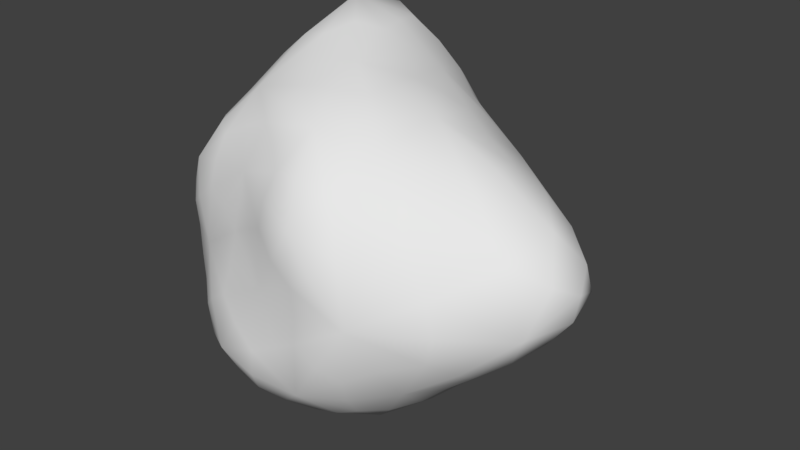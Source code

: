 # Source: Asteroid.blend  (saved by Blender 2.79.0; exported with 4.5.12 LTS)
import bpy
from mathutils import Matrix  # noqa: F401  (used for matrix-valued properties, if any)

bpy.ops.wm.read_factory_settings(use_empty=True)
scene = bpy.context.scene
scene.name = 'Scene'

# ---- collections
col_collection_1 = bpy.data.collections.new('Collection 1'); scene.collection.children.link(col_collection_1)

# ---- world
world_world = bpy.data.worlds.new('World'); scene.world = world_world
world_world.color = (0.05088, 0.05088, 0.05088)
world_world.use_sun_shadow = False
world_world.sun_shadow_jitter_overblur = 0.0
world_world.cycles.sampling_method = 'MANUAL'

# ---- meshes
me_icosphere = bpy.data.meshes.new('Icosphere')
me_icosphere.from_pydata([(0.08762, -0.2697, -0.9004), (0.6665, -0.2782, -0.6079), (-0.2294, -0.1667, -0.9004), (-0.2294, 0.05881, -0.8517), (0.08762, 0.1618, -0.8517), (0.9868, -0.2782, -0.3243), (-0.004506, -0.7972, -0.3243), (-0.8446, -0.2697, -0.3243), (-0.5175, 0.5042, -0.2269), (0.5248, 0.7146, -0.3243), (0.8992, -0.5479, -0.1491), (-0.2881, -0.7079, -0.1491), (-0.9322, 0.0, -0.1491), (-0.2881, 0.7787, -0.1004), (0.8992, 0.5479, -0.1491), (0.3757, -0.6169, 0.6079), (-0.4706, -0.4586, 0.6079), (-0.6665, 0.4204, 0.8804), (0.05866, 0.791, 0.7441), (0.8478, 0.1667, 0.6079), (0.2294, 0.1667, 0.9004), (0.4588, 0.3333, 0.7423), (0.3757, 0.6169, 0.6079), (-0.08762, 0.3407, 1.037), (-0.1752, 0.6815, 1.015), (-0.4706, 0.7612, 1.017), (-0.2835, 0.07108, 1.037), (-0.5671, 0.07108, 0.8786), (-0.6665, -0.2782, 0.6079), (-0.08762, -0.2697, 0.9004), (-0.1752, -0.45, 0.7423), (0.05866, -0.6306, 0.6079), (0.2294, -0.1667, 0.9004), (0.4588, -0.3333, 0.7423), (0.8478, -0.1667, 0.6079), (1.135, 0.2697, 0.3243), (0.8874, 0.5393, 0.1752), (0.5175, 0.7199, 0.3243), (0.004506, 0.9576, 0.4606), (-0.2836, 0.9438, 0.3115), (-0.5248, 0.8567, 0.5968), (-0.8418, 0.3493, 0.4606), (-0.9176, 0.0, 0.1752), (-0.8418, -0.2782, 0.3243), (-0.5248, -0.536, 0.3243), (-0.2836, -0.6048, 0.1752), (0.004506, -0.7079, 0.3243), (0.5175, -0.7199, 0.3243), (0.8874, -0.5393, 0.1752), (1.135, -0.2697, 0.3243), (0.2881, 0.8866, 0.1491), (0.2836, 0.8727, -0.1752), (-0.004506, 0.7787, -0.2756), (-0.7542, 0.619, 0.2853), (-0.7423, 0.4315, -0.1265), (-0.8446, 0.1618, -0.2756), (-0.7542, -0.4586, 0.1491), (-0.7423, -0.45, -0.1752), (-0.5175, -0.6306, -0.3243), (0.2881, -0.7972, 0.1491), (0.2836, -0.7834, -0.1752), (0.5248, -0.7146, -0.3243), (1.367, 0.0, 0.1491), (1.208, 0.0, -0.1752), (0.9868, 0.2782, -0.3243), (0.4706, 0.5479, -0.6079), (0.1752, 0.4315, -0.6936), (-0.05866, 0.5042, -0.5105), (-0.3757, 0.2933, -0.4618), (-0.4588, 0.1176, -0.6449), (-0.7028, 0.05881, -0.5592), (-0.7028, -0.1667, -0.6079), (-0.4588, -0.3333, -0.7423), (-0.3757, -0.6169, -0.6079), (0.6665, 0.2782, -0.6079), (0.5671, 0.0, -0.7423), (0.2835, 0.0, -0.9004), (-0.05866, -0.7199, -0.6079), (0.1752, -0.5393, -0.7423), (0.4706, -0.5479, -0.6079), (-0.07606, -0.2341, -0.9129), (0.5715, -0.4152, -0.6284), (-0.01917, -0.7942, -0.4763), (0.8069, -0.2706, -0.4763), (0.5715, 0.4152, -0.6284), (-0.2461, -0.02696, -0.9007), (-0.7825, -0.2341, -0.4763), (-0.07606, 0.09926, -0.852), (-0.4644, 0.3752, -0.3423), (0.4955, 0.6493, -0.4763), (0.999, -0.4152, -0.2302), (1.304, 0.1447, 0.2302), (-0.1422, -0.772, -0.2302), (0.4174, -0.7942, 0.2302), (-0.9056, -0.1447, -0.2302), (-0.6476, -0.5153, 0.2302), (-0.4174, 0.6547, -0.1571), (-0.8176, 0.5041, 0.4005), (0.6838, 0.6493, -0.2302), (0.1422, 0.9237, 0.2642), (0.4644, -0.6719, 0.4763), (-0.4955, -0.5153, 0.4763), (-0.7706, 0.3772, 0.6806), (0.01917, 0.9054, 0.6466), (1.0, 0.2341, 0.4763), (0.2183, -0.6495, 0.6284), (0.2461, 0.0, 0.9129), (-0.5715, -0.3929, 0.6284), (-0.5715, 0.6107, 1.003), (0.2183, 0.6896, 0.6625), (-0.2183, -0.6719, -0.6284), (0.1991, -0.1447, -0.9129), (0.4955, -0.6493, -0.4763), (0.8069, 0.2706, -0.4763), (0.1991, 0.1177, -0.9007), (-0.7064, -0.02696, -0.6162), (-0.4644, -0.6495, -0.4763), (-0.2183, 0.3752, -0.4945), (-0.7825, 0.09926, -0.4154), (-0.01917, 0.6547, -0.4032), (1.304, -0.1447, 0.2302), (0.999, 0.4152, -0.2302), (0.1422, -0.772, 0.2302), (0.6838, -0.6493, -0.2302), (-0.8176, -0.3929, 0.2302), (-0.4174, -0.6826, -0.2302), (-0.6476, 0.7559, 0.4345), (-0.9056, 0.1177, -0.218), (0.4174, 0.8165, 0.2302), (-0.1422, 0.7711, -0.1693), (1.0, -0.2341, 0.4763), (0.01917, -0.6826, 0.4763), (-0.7706, -0.2706, 0.4763), (-0.4955, 0.8448, 0.8509), (0.4644, 0.6719, 0.4763), (0.07606, -0.2341, 0.9129), (0.8877, 0.0, 0.6284), (-0.1991, -0.1269, 0.9469), (-0.1991, 0.2335, 1.083), (0.07606, 0.2519, 0.9469), (0.3441, 0.25, 0.836), (0.6301, 0.25, 0.6817), (0.4213, 0.4876, 0.6817), (-0.1314, 0.5111, 1.04), (-0.05425, 0.7487, 0.886), (-0.3335, 0.7468, 1.056), (-0.4253, 0.08885, 1.006), (-0.6274, 0.2534, 0.886), (-0.6274, -0.129, 0.7157), (-0.1314, -0.3822, 0.836), (-0.3335, -0.4397, 0.6817), (-0.05425, -0.5304, 0.6817), (0.3441, -0.25, 0.836), (0.4213, -0.4876, 0.6817), (0.6301, -0.25, 0.6817), (1.024, 0.4045, 0.2563), (0.9402, 0.5513, 0.006543), (0.6702, 0.6421, 0.2563), (-0.1355, 0.9809, 0.4266), (-0.2898, 0.8829, 0.05278), (-0.4147, 0.9079, 0.4607), (-0.8903, 0.1646, 0.2904), (-0.938, 0.0, 0.006543), (-0.8903, -0.1468, 0.2563), (-0.4147, -0.5557, 0.2563), (-0.2898, -0.6465, 0.006543), (-0.1355, -0.6465, 0.2563), (0.6702, -0.6421, 0.2563), (0.9402, -0.5513, 0.006543), (1.024, -0.4045, 0.2563), (0.2898, 0.8921, -0.006543), (0.4147, 0.8013, -0.2563), (0.1355, 0.8651, -0.2441), (-0.7588, 0.5421, 0.03969), (-0.6339, 0.4803, -0.1833), (-0.8065, 0.2697, -0.1954), (-0.7588, -0.4397, -0.006543), (-0.8065, -0.3822, -0.2563), (-0.6339, -0.5304, -0.2563), (0.2898, -0.7804, -0.006543), (0.1355, -0.7804, -0.2563), (0.4147, -0.779, -0.2563), (1.337, 0.0, -0.006543), (1.108, -0.1468, -0.2563), (1.108, 0.1468, -0.2563), (0.3335, 0.5244, -0.6695), (0.1314, 0.2697, -0.7751), (0.05425, 0.4803, -0.6086), (-0.4213, 0.1909, -0.5477), (-0.3441, 0.08821, -0.763), (-0.5939, 0.08821, -0.6086), (-0.5939, -0.25, -0.6817), (-0.3441, -0.25, -0.836), (-0.4213, -0.4876, -0.6817), (0.6274, 0.1468, -0.6817), (0.6274, -0.1468, -0.6817), (0.4253, 0.0, -0.836), (0.05425, -0.6421, -0.6817), (0.1314, -0.4045, -0.836), (0.3335, -0.5513, -0.6817), (2.98e-07, -0.02157, -0.9405), (0.7166, -0.4996, -0.425), (-0.2626, -0.7726, -0.425), (-0.8499, -0.02157, -0.4152), (-0.2626, 0.5494, -0.3081), (0.7166, 0.4996, -0.425), (0.2626, -0.7726, 0.425), (-0.6876, -0.4638, 0.425), (-0.6876, 0.6701, 0.7519), (0.2626, 0.8225, 0.4522), (1.198, 0.0, 0.425), (-2.98e-07, 0.01422, 0.9775), (-0.1545, -0.4754, -0.8088), (0.4044, -0.2938, -0.8088), (0.2499, -0.7568, -0.4999), (0.8491, 0.0, -0.4999), (0.4044, 0.2788, -0.802), (-0.4999, -0.02996, -0.7953), (-0.6543, -0.463, -0.4999), (-0.1545, 0.2117, -0.6897), (-0.6543, 0.2118, -0.3808), (0.2499, 0.7393, -0.4863), (1.259, -0.2938, -1.689e-07), (1.259, 0.2938, -1.689e-07), (0.0, -0.7325, -4.139e-10), (0.579, -0.7568, -4.967e-08), (-0.9043, -0.2814, 1.672e-07), (-0.5589, -0.5509, 4.967e-08), (-0.5589, 0.759, 0.05137), (-0.9043, 0.2887, 0.02569), (0.579, 0.7692, -5.008e-08), (2.716e-10, 0.9457, 0.02569), (0.6946, -0.4754, 0.4999), (-0.2499, -0.5509, 0.4999), (-0.8088, 0.01974, 0.5377), (-0.2499, 0.943, 0.8329), (0.6946, 0.4754, 0.4999), (0.1545, -0.463, 0.8088), (0.52, 8.278e-10, 0.8088), (-0.4044, -0.2715, 0.8277), (-0.4044, 0.4676, 1.142), (0.1545, 0.4951, 0.8467)], [], [(0, 80, 200, 111), (0, 111, 213, 198), (0, 198, 212, 80), (1, 83, 201, 81), (1, 81, 213, 195), (1, 195, 215, 83), (2, 85, 200, 80), (2, 80, 212, 192), (2, 192, 217, 85), (3, 87, 200, 85), (3, 85, 217, 189), (3, 189, 219, 87), (4, 114, 200, 87), (4, 87, 219, 186), (4, 186, 216, 114), (5, 90, 201, 83), (5, 83, 215, 183), (5, 183, 222, 90), (6, 92, 202, 82), (6, 82, 214, 180), (6, 180, 224, 92), (7, 94, 203, 86), (7, 86, 218, 177), (7, 177, 226, 94), (8, 96, 204, 88), (8, 88, 220, 174), (8, 174, 228, 96), (9, 98, 205, 89), (9, 89, 221, 171), (9, 171, 230, 98), (10, 123, 201, 90), (10, 90, 222, 168), (10, 168, 225, 123), (11, 125, 202, 92), (11, 92, 224, 165), (11, 165, 227, 125), (12, 127, 203, 94), (12, 94, 226, 162), (12, 162, 229, 127), (13, 129, 204, 96), (13, 96, 228, 159), (13, 159, 231, 129), (14, 121, 205, 98), (14, 98, 230, 156), (14, 156, 223, 121), (15, 105, 206, 100), (15, 100, 232, 153), (15, 153, 237, 105), (16, 107, 207, 101), (16, 101, 233, 150), (16, 150, 239, 107), (17, 108, 208, 102), (17, 102, 234, 147), (17, 147, 240, 108), (18, 109, 209, 103), (18, 103, 235, 144), (18, 144, 241, 109), (19, 136, 210, 104), (19, 104, 236, 141), (19, 141, 238, 136), (20, 106, 238, 140), (20, 140, 241, 139), (20, 139, 211, 106), (21, 140, 238, 141), (21, 141, 236, 142), (21, 142, 241, 140), (22, 142, 236, 134), (22, 134, 209, 109), (22, 109, 241, 142), (23, 139, 241, 143), (23, 143, 240, 138), (23, 138, 211, 139), (24, 143, 241, 144), (24, 144, 235, 145), (24, 145, 240, 143), (25, 145, 235, 133), (25, 133, 208, 108), (25, 108, 240, 145), (26, 138, 240, 146), (26, 146, 239, 137), (26, 137, 211, 138), (27, 146, 240, 147), (27, 147, 234, 148), (27, 148, 239, 146), (28, 148, 234, 132), (28, 132, 207, 107), (28, 107, 239, 148), (29, 137, 239, 149), (29, 149, 237, 135), (29, 135, 211, 137), (30, 149, 239, 150), (30, 150, 233, 151), (30, 151, 237, 149), (31, 151, 233, 131), (31, 131, 206, 105), (31, 105, 237, 151), (32, 135, 237, 152), (32, 152, 238, 106), (32, 106, 211, 135), (33, 152, 237, 153), (33, 153, 232, 154), (33, 154, 238, 152), (34, 154, 232, 130), (34, 130, 210, 136), (34, 136, 238, 154), (35, 91, 223, 155), (35, 155, 236, 104), (35, 104, 210, 91), (36, 155, 223, 156), (36, 156, 230, 157), (36, 157, 236, 155), (37, 157, 230, 128), (37, 128, 209, 134), (37, 134, 236, 157), (38, 99, 231, 158), (38, 158, 235, 103), (38, 103, 209, 99), (39, 158, 231, 159), (39, 159, 228, 160), (39, 160, 235, 158), (40, 160, 228, 126), (40, 126, 208, 133), (40, 133, 235, 160), (41, 97, 229, 161), (41, 161, 234, 102), (41, 102, 208, 97), (42, 161, 229, 162), (42, 162, 226, 163), (42, 163, 234, 161), (43, 163, 226, 124), (43, 124, 207, 132), (43, 132, 234, 163), (44, 95, 227, 164), (44, 164, 233, 101), (44, 101, 207, 95), (45, 164, 227, 165), (45, 165, 224, 166), (45, 166, 233, 164), (46, 166, 224, 122), (46, 122, 206, 131), (46, 131, 233, 166), (47, 93, 225, 167), (47, 167, 232, 100), (47, 100, 206, 93), (48, 167, 225, 168), (48, 168, 222, 169), (48, 169, 232, 167), (49, 169, 222, 120), (49, 120, 210, 130), (49, 130, 232, 169), (50, 128, 230, 170), (50, 170, 231, 99), (50, 99, 209, 128), (51, 170, 230, 171), (51, 171, 221, 172), (51, 172, 231, 170), (52, 172, 221, 119), (52, 119, 204, 129), (52, 129, 231, 172), (53, 126, 228, 173), (53, 173, 229, 97), (53, 97, 208, 126), (54, 173, 228, 174), (54, 174, 220, 175), (54, 175, 229, 173), (55, 175, 220, 118), (55, 118, 203, 127), (55, 127, 229, 175), (56, 124, 226, 176), (56, 176, 227, 95), (56, 95, 207, 124), (57, 176, 226, 177), (57, 177, 218, 178), (57, 178, 227, 176), (58, 178, 218, 116), (58, 116, 202, 125), (58, 125, 227, 178), (59, 122, 224, 179), (59, 179, 225, 93), (59, 93, 206, 122), (60, 179, 224, 180), (60, 180, 214, 181), (60, 181, 225, 179), (61, 181, 214, 112), (61, 112, 201, 123), (61, 123, 225, 181), (62, 120, 222, 182), (62, 182, 223, 91), (62, 91, 210, 120), (63, 182, 222, 183), (63, 183, 215, 184), (63, 184, 223, 182), (64, 184, 215, 113), (64, 113, 205, 121), (64, 121, 223, 184), (65, 84, 216, 185), (65, 185, 221, 89), (65, 89, 205, 84), (66, 185, 216, 186), (66, 186, 219, 187), (66, 187, 221, 185), (67, 187, 219, 117), (67, 117, 204, 119), (67, 119, 221, 187), (68, 117, 219, 188), (68, 188, 220, 88), (68, 88, 204, 117), (69, 188, 219, 189), (69, 189, 217, 190), (69, 190, 220, 188), (70, 190, 217, 115), (70, 115, 203, 118), (70, 118, 220, 190), (71, 115, 217, 191), (71, 191, 218, 86), (71, 86, 203, 115), (72, 191, 217, 192), (72, 192, 212, 193), (72, 193, 218, 191), (73, 193, 212, 110), (73, 110, 202, 116), (73, 116, 218, 193), (74, 113, 215, 194), (74, 194, 216, 84), (74, 84, 205, 113), (75, 194, 215, 195), (75, 195, 213, 196), (75, 196, 216, 194), (76, 196, 213, 111), (76, 111, 200, 114), (76, 114, 216, 196), (77, 110, 212, 197), (77, 197, 214, 82), (77, 82, 202, 110), (78, 197, 212, 198), (78, 198, 213, 199), (78, 199, 214, 197), (79, 199, 213, 81), (79, 81, 201, 112), (79, 112, 214, 199)])
me_icosphere.polygons.foreach_set('use_smooth', [True] * 240)
_uv = me_icosphere.uv_layers.new(name='UVMap')
_uv.uv.foreach_set('vector', [0.9191, 0.1553, 0.902, 0.1183, 0.9509, 0.1046, 0.9574, 0.1604, 0.9191, 0.1553, 0.9574, 0.1604, 0.9538, 0.2278, 0.8975, 0.1861, 0.9191, 0.1553, 0.8975, 0.1861, 0.8412, 0.1423, 0.902, 0.1183, 0.9775, 0.2953, 0.988, 0.3338, 0.9321, 0.349, 0.9425, 0.2916, 0.2818, 0.7035, 0.3163, 0.7097, 0.317, 0.7759, 0.2639, 0.7334, 0.2818, 0.7035, 0.2639, 0.7334, 0.2049, 0.6841, 0.2605, 0.6615, 0.8895, 0.08184, 0.9103, 0.06169, 0.9509, 0.1046, 0.902, 0.1183, 0.8895, 0.08184, 0.902, 0.1183, 0.8412, 0.1423, 0.8531, 0.07595, 0.8895, 0.08184, 0.8531, 0.07595, 0.8631, 0.0232, 0.9103, 0.06169, 0.589, 0.4632, 0.6249, 0.4539, 0.6389, 0.486, 0.5827, 0.485, 0.589, 0.4632, 0.5827, 0.485, 0.5202, 0.4704, 0.5599, 0.444, 0.589, 0.4632, 0.5599, 0.444, 0.6042, 0.4077, 0.6249, 0.4539, 0.6646, 0.4412, 0.6889, 0.4542, 0.6389, 0.486, 0.6249, 0.4539, 0.6646, 0.4412, 0.6249, 0.4539, 0.6042, 0.4077, 0.6762, 0.4101, 0.6646, 0.4412, 0.6762, 0.4101, 0.7375, 0.4072, 0.6889, 0.4542, 1.0, 0.3836, 0.9708, 0.4114, 0.9321, 0.349, 0.988, 0.3338, 0.2386, 0.6081, 0.2605, 0.6615, 0.2049, 0.6841, 0.1991, 0.5904, 0.2386, 0.6081, 0.1991, 0.5904, 0.1961, 0.5147, 0.2565, 0.5799, 0.03574, 0.1982, 0.0372, 0.2387, 0.0, 0.2289, 0.01576, 0.1759, 0.03574, 0.1982, 0.01576, 0.1759, 0.04796, 0.1225, 0.06204, 0.1835, 0.03574, 0.1982, 0.06204, 0.1835, 0.08789, 0.2501, 0.0372, 0.2387, 0.8692, 0.9248, 0.8909, 0.8956, 0.9285, 0.9124, 0.8854, 0.9454, 0.8692, 0.9248, 0.8854, 0.9454, 0.8303, 0.9681, 0.8368, 0.9222, 0.8692, 0.9248, 0.8368, 0.9222, 0.8416, 0.867, 0.8909, 0.8956, 0.5134, 0.2833, 0.5407, 0.2464, 0.5774, 0.2873, 0.5239, 0.3227, 0.5134, 0.2833, 0.5239, 0.3227, 0.4739, 0.3572, 0.4834, 0.2805, 0.5134, 0.2833, 0.4834, 0.2805, 0.5025, 0.1934, 0.5407, 0.2464, 0.04884, 0.7932, 0.04611, 0.7452, 0.09739, 0.7492, 0.08017, 0.8116, 0.04884, 0.7932, 0.08017, 0.8116, 0.0719, 0.867, 0.02753, 0.8134, 0.04884, 0.7932, 0.02753, 0.8134, 0.0, 0.7469, 0.04611, 0.7452, 0.9269, 0.416, 0.8854, 0.3792, 0.9321, 0.349, 0.9708, 0.4114, 0.1971, 0.05978, 0.2207, 0.0275, 0.2981, 0.01691, 0.2203, 0.07779, 0.1971, 0.05978, 0.2203, 0.07779, 0.1453, 0.144, 0.1464, 0.08653, 0.04291, 0.2784, 0.02344, 0.2888, 0.0, 0.2289, 0.0372, 0.2387, 0.04291, 0.2784, 0.0372, 0.2387, 0.08789, 0.2501, 0.0728, 0.304, 0.04291, 0.2784, 0.0728, 0.304, 0.05994, 0.3517, 0.02344, 0.2888, 0.915, 0.8638, 0.9431, 0.8607, 0.9285, 0.9124, 0.8909, 0.8956, 0.915, 0.8638, 0.8909, 0.8956, 0.8416, 0.867, 0.901, 0.8336, 0.915, 0.8638, 0.901, 0.8336, 0.955, 0.7914, 0.9431, 0.8607, 0.5734, 0.215, 0.6093, 0.2263, 0.5774, 0.2873, 0.5407, 0.2464, 0.5734, 0.215, 0.5407, 0.2464, 0.5025, 0.1934, 0.5692, 0.1697, 0.5734, 0.215, 0.5692, 0.1697, 0.6381, 0.1594, 0.6093, 0.2263, 0.0502, 0.685, 0.08294, 0.6637, 0.09739, 0.7492, 0.04611, 0.7452, 0.5046, 0.9302, 0.4599, 0.8958, 0.4639, 0.8376, 0.529, 0.9158, 0.0502, 0.685, 0.03096, 0.6578, 0.07325, 0.5741, 0.08294, 0.6637, 0.2237, 0.2802, 0.2039, 0.3127, 0.1619, 0.2718, 0.2072, 0.2427, 0.2237, 0.2802, 0.2072, 0.2427, 0.2688, 0.2033, 0.2603, 0.2833, 0.2237, 0.2802, 0.2603, 0.2833, 0.252, 0.353, 0.2039, 0.3127, 0.7123, 0.7345, 0.7323, 0.7303, 0.7466, 0.7885, 0.7152, 0.7694, 0.1611, 0.4347, 0.1322, 0.418, 0.1551, 0.377, 0.1882, 0.4215, 0.1611, 0.4347, 0.1882, 0.4215, 0.2281, 0.4576, 0.1644, 0.4562, 0.8819, 0.5876, 0.9011, 0.5323, 0.9464, 0.5838, 0.9006, 0.6407, 0.8819, 0.5876, 0.9006, 0.6407, 0.8445, 0.7161, 0.8442, 0.6041, 0.8819, 0.5876, 0.8442, 0.6041, 0.845, 0.5093, 0.9011, 0.5323, 0.5297, 0.6279, 0.5473, 0.6747, 0.4968, 0.7086, 0.4927, 0.6298, 0.5297, 0.6279, 0.4927, 0.6298, 0.4937, 0.5488, 0.5496, 0.5869, 0.5297, 0.6279, 0.5496, 0.5869, 0.6038, 0.6431, 0.5473, 0.6747, 0.6769, 0.8259, 0.7123, 0.8371, 0.705, 0.9272, 0.6568, 0.8721, 0.6769, 0.8259, 0.6568, 0.8721, 0.5957, 0.7996, 0.6573, 0.7694, 0.6769, 0.8259, 0.6573, 0.7694, 0.7123, 0.739, 0.7123, 0.8371, 0.6753, 0.6625, 0.708, 0.6703, 0.7123, 0.739, 0.6593, 0.6911, 0.6753, 0.6625, 0.6593, 0.6911, 0.6038, 0.6431, 0.6561, 0.6226, 0.6753, 0.6625, 0.6561, 0.6226, 0.6975, 0.6122, 0.708, 0.6703, 0.6391, 0.7239, 0.6593, 0.6911, 0.7123, 0.739, 0.6573, 0.7694, 0.6391, 0.7239, 0.6573, 0.7694, 0.5957, 0.7996, 0.6003, 0.7194, 0.6391, 0.7239, 0.6003, 0.7194, 0.6038, 0.6431, 0.6593, 0.6911, 0.5635, 0.7162, 0.6003, 0.7194, 0.5957, 0.7996, 0.5412, 0.7504, 0.5635, 0.7162, 0.5412, 0.7504, 0.4968, 0.7086, 0.5473, 0.6747, 0.5635, 0.7162, 0.5473, 0.6747, 0.6038, 0.6431, 0.6003, 0.7194, 0.6415, 0.5742, 0.6561, 0.6226, 0.6038, 0.6431, 0.6086, 0.5586, 0.6415, 0.5742, 0.6086, 0.5586, 0.6118, 0.4921, 0.6595, 0.5497, 0.3942, 0.4306, 0.3695, 0.4592, 0.3394, 0.4065, 0.385, 0.3863, 0.5715, 0.5472, 0.6086, 0.5586, 0.6038, 0.6431, 0.5496, 0.5869, 0.5715, 0.5472, 0.5496, 0.5869, 0.4937, 0.5488, 0.5547, 0.5078, 0.5715, 0.5472, 0.5547, 0.5078, 0.6118, 0.4921, 0.6086, 0.5586, 0.5369, 0.486, 0.5547, 0.5078, 0.4937, 0.5488, 0.4966, 0.5018, 0.9219, 0.503, 0.9564, 0.5273, 0.9464, 0.5838, 0.9011, 0.5323, 0.9219, 0.503, 0.9011, 0.5323, 0.845, 0.5093, 0.9037, 0.486, 0.3265, 0.4679, 0.3695, 0.4592, 0.3956, 0.5053, 0.3107, 0.4888, 0.3265, 0.4679, 0.3107, 0.4888, 0.2281, 0.4576, 0.2899, 0.4387, 0.3265, 0.4679, 0.2899, 0.4387, 0.3394, 0.4065, 0.3695, 0.4592, 0.8028, 0.6233, 0.7825, 0.5846, 0.845, 0.5093, 0.8442, 0.6041, 0.8028, 0.6233, 0.8442, 0.6041, 0.8445, 0.7161, 0.7824, 0.6849, 0.8028, 0.6233, 0.7824, 0.6849, 0.7242, 0.6627, 0.7825, 0.5846, 0.7655, 0.7278, 0.7824, 0.6849, 0.8445, 0.7161, 0.7881, 0.7611, 0.7655, 0.7278, 0.7881, 0.7611, 0.7466, 0.7885, 0.7323, 0.7303, 0.7655, 0.7278, 0.7323, 0.7303, 0.7242, 0.6627, 0.7824, 0.6849, 0.2712, 0.4114, 0.2899, 0.4387, 0.2281, 0.4576, 0.239, 0.4095, 0.2712, 0.4114, 0.239, 0.4095, 0.252, 0.353, 0.2964, 0.3832, 0.2712, 0.4114, 0.2964, 0.3832, 0.3394, 0.4065, 0.2899, 0.4387, 0.2108, 0.4025, 0.239, 0.4095, 0.2281, 0.4576, 0.1882, 0.4215, 0.2108, 0.4025, 0.1882, 0.4215, 0.1551, 0.377, 0.2022, 0.3708, 0.2108, 0.4025, 0.2022, 0.3708, 0.252, 0.353, 0.239, 0.4095, 0.3695, 0.6422, 0.3467, 0.6603, 0.317, 0.6065, 0.3643, 0.6067, 0.1876, 0.3385, 0.158, 0.3244, 0.1619, 0.2718, 0.2039, 0.3127, 0.1876, 0.3385, 0.2039, 0.3127, 0.252, 0.353, 0.2022, 0.3708, 0.3228, 0.3527, 0.2964, 0.3832, 0.252, 0.353, 0.3125, 0.3215, 0.3228, 0.3527, 0.3125, 0.3215, 0.3713, 0.2835, 0.3551, 0.3508, 0.3228, 0.3527, 0.3551, 0.3508, 0.3394, 0.4065, 0.2964, 0.3832, 0.2986, 0.2856, 0.3125, 0.3215, 0.252, 0.353, 0.2603, 0.2833, 0.2986, 0.2856, 0.2603, 0.2833, 0.2688, 0.2033, 0.3238, 0.2437, 0.2986, 0.2856, 0.3238, 0.2437, 0.3713, 0.2835, 0.3125, 0.3215, 0.3522, 0.1913, 0.3238, 0.2437, 0.2688, 0.2033, 0.3403, 0.1421, 0.3522, 0.1913, 0.3403, 0.1421, 0.3956, 0.09619, 0.388, 0.1865, 0.3522, 0.1913, 0.388, 0.1865, 0.3713, 0.2835, 0.3238, 0.2437, 0.6382, 0.919, 0.6589, 0.9705, 0.5963, 0.989, 0.5967, 0.9019, 0.6382, 0.919, 0.5967, 0.9019, 0.5957, 0.7996, 0.6568, 0.8721, 0.6382, 0.919, 0.6568, 0.8721, 0.705, 0.9272, 0.6589, 0.9705, 0.5515, 0.8817, 0.5967, 0.9019, 0.5963, 0.989, 0.529, 0.9158, 0.5515, 0.8817, 0.529, 0.9158, 0.4639, 0.8376, 0.5295, 0.8235, 0.5515, 0.8817, 0.5295, 0.8235, 0.5957, 0.7996, 0.5967, 0.9019, 0.5147, 0.7808, 0.5295, 0.8235, 0.4639, 0.8376, 0.477, 0.7711, 0.5147, 0.7808, 0.477, 0.7711, 0.4968, 0.7086, 0.5412, 0.7504, 0.5147, 0.7808, 0.5412, 0.7504, 0.5957, 0.7996, 0.5295, 0.8235, 0.4558, 0.6516, 0.4435, 0.7082, 0.3956, 0.7137, 0.437, 0.6282, 0.4558, 0.6516, 0.437, 0.6282, 0.4937, 0.5488, 0.4927, 0.6298, 0.4558, 0.6516, 0.4927, 0.6298, 0.4968, 0.7086, 0.4435, 0.7082, 0.5558, 0.1082, 0.5817, 0.07568, 0.6381, 0.1594, 0.5692, 0.1697, 0.5558, 0.1082, 0.5692, 0.1697, 0.5025, 0.1934, 0.5138, 0.08566, 0.5558, 0.1082, 0.5138, 0.08566, 0.524, 0.0, 0.5817, 0.07568, 0.4763, 0.06727, 0.5138, 0.08566, 0.5025, 0.1934, 0.4546, 0.1172, 0.4763, 0.06727, 0.4546, 0.1172, 0.416, 0.06422, 0.4627, 0.01571, 0.4763, 0.06727, 0.4627, 0.01571, 0.524, 0.0, 0.5138, 0.08566, 0.9214, 0.6932, 0.9564, 0.684, 0.955, 0.7914, 0.9039, 0.7535, 0.9214, 0.6932, 0.9039, 0.7535, 0.8445, 0.7161, 0.9006, 0.6407, 0.9214, 0.6932, 0.9006, 0.6407, 0.9464, 0.5838, 0.9564, 0.684, 0.8835, 0.7987, 0.9039, 0.7535, 0.955, 0.7914, 0.901, 0.8336, 0.8835, 0.7987, 0.901, 0.8336, 0.8416, 0.867, 0.8438, 0.7987, 0.8835, 0.7987, 0.8438, 0.7987, 0.8445, 0.7161, 0.9039, 0.7535, 0.8067, 0.7977, 0.8438, 0.7987, 0.8416, 0.867, 0.7902, 0.8285, 0.8067, 0.7977, 0.7902, 0.8285, 0.7466, 0.7885, 0.7881, 0.7611, 0.8067, 0.7977, 0.7881, 0.7611, 0.8445, 0.7161, 0.8438, 0.7987, 0.1066, 0.3986, 0.08537, 0.4056, 0.05994, 0.3517, 0.1064, 0.3673, 0.1066, 0.3986, 0.1064, 0.3673, 0.1551, 0.377, 0.1322, 0.418, 0.1066, 0.3986, 0.1322, 0.418, 0.1143, 0.4446, 0.08537, 0.4056, 0.1017, 0.3302, 0.1064, 0.3673, 0.05994, 0.3517, 0.0728, 0.304, 0.1017, 0.3302, 0.0728, 0.304, 0.08789, 0.2501, 0.1204, 0.3166, 0.1017, 0.3302, 0.1204, 0.3166, 0.1551, 0.377, 0.1064, 0.3673, 0.3538, 0.5725, 0.3231, 0.5557, 0.3277, 0.5053, 0.3695, 0.5568, 0.1331, 0.3023, 0.1249, 0.262, 0.1619, 0.2718, 0.158, 0.3244, 0.3538, 0.5725, 0.3643, 0.6067, 0.317, 0.6065, 0.3231, 0.5557, 0.1856, 0.2083, 0.1503, 0.2116, 0.1453, 0.144, 0.2069, 0.1687, 0.1856, 0.2083, 0.2069, 0.1687, 0.2688, 0.2033, 0.2072, 0.2427, 0.1856, 0.2083, 0.2072, 0.2427, 0.1619, 0.2718, 0.1503, 0.2116, 0.2378, 0.1151, 0.2069, 0.1687, 0.1453, 0.144, 0.2203, 0.07779, 0.2378, 0.1151, 0.2203, 0.07779, 0.2981, 0.01691, 0.2858, 0.1026, 0.2378, 0.1151, 0.2858, 0.1026, 0.2688, 0.2033, 0.2069, 0.1687, 0.3295, 0.09272, 0.2858, 0.1026, 0.2981, 0.01691, 0.3575, 0.04549, 0.3295, 0.09272, 0.3575, 0.04549, 0.3956, 0.09619, 0.3403, 0.1421, 0.3295, 0.09272, 0.3403, 0.1421, 0.2688, 0.2033, 0.2858, 0.1026, 0.4439, 0.7547, 0.477, 0.7711, 0.4639, 0.8376, 0.4209, 0.7772, 0.4439, 0.7547, 0.4209, 0.7772, 0.3956, 0.7137, 0.4435, 0.7082, 0.4439, 0.7547, 0.4435, 0.7082, 0.4968, 0.7086, 0.477, 0.7711, 0.3998, 0.8009, 0.4209, 0.7772, 0.4639, 0.8376, 0.4102, 0.841, 0.7085, 0.2029, 0.7375, 0.2256, 0.7147, 0.2855, 0.6814, 0.222, 0.7085, 0.2029, 0.6814, 0.222, 0.6381, 0.1594, 0.6987, 0.1654, 0.6473, 0.2436, 0.6814, 0.222, 0.7147, 0.2855, 0.6445, 0.2866, 0.6473, 0.2436, 0.6445, 0.2866, 0.5774, 0.2873, 0.6093, 0.2263, 0.6473, 0.2436, 0.6093, 0.2263, 0.6381, 0.1594, 0.6814, 0.222, 0.4328, 0.1689, 0.4546, 0.1172, 0.5025, 0.1934, 0.4445, 0.2297, 0.4328, 0.1689, 0.4445, 0.2297, 0.3956, 0.2699, 0.4021, 0.162, 0.4328, 0.1689, 0.4021, 0.162, 0.416, 0.06422, 0.4546, 0.1172, 0.4523, 0.2781, 0.4445, 0.2297, 0.5025, 0.1934, 0.4834, 0.2805, 0.4523, 0.2781, 0.4834, 0.2805, 0.4739, 0.3572, 0.4317, 0.3154, 0.4523, 0.2781, 0.4317, 0.3154, 0.3956, 0.2699, 0.4445, 0.2297, 0.4216, 0.3471, 0.4317, 0.3154, 0.4739, 0.3572, 0.4407, 0.3825, 0.4216, 0.3471, 0.4407, 0.3825, 0.4173, 0.4002, 0.4009, 0.3427, 0.4216, 0.3471, 0.4009, 0.3427, 0.3956, 0.2699, 0.4317, 0.3154, 0.779, 0.8476, 0.7902, 0.8285, 0.8416, 0.867, 0.7978, 0.8763, 0.779, 0.8476, 0.7978, 0.8763, 0.7577, 0.8728, 0.751, 0.8301, 0.779, 0.8476, 0.751, 0.8301, 0.7466, 0.7885, 0.7902, 0.8285, 0.81, 0.9095, 0.7978, 0.8763, 0.8416, 0.867, 0.8368, 0.9222, 0.81, 0.9095, 0.8368, 0.9222, 0.8303, 0.9681, 0.7921, 0.9268, 0.81, 0.9095, 0.7921, 0.9268, 0.7577, 0.8728, 0.7978, 0.8763, 0.7683, 0.9433, 0.7921, 0.9268, 0.8303, 0.9681, 0.7742, 0.9714, 0.7683, 0.9433, 0.7742, 0.9714, 0.7274, 0.9604, 0.7406, 0.9232, 0.7683, 0.9433, 0.7406, 0.9232, 0.7577, 0.8728, 0.7921, 0.9268, 0.3263, 0.7365, 0.317, 0.7035, 0.3487, 0.6603, 0.3487, 0.7312, 0.1259, 0.2221, 0.1096, 0.1961, 0.1453, 0.144, 0.1503, 0.2116, 0.1259, 0.2221, 0.1503, 0.2116, 0.1619, 0.2718, 0.1249, 0.262, 0.0874, 0.1697, 0.1096, 0.1961, 0.08789, 0.2501, 0.06204, 0.1835, 0.0874, 0.1697, 0.06204, 0.1835, 0.04796, 0.1225, 0.09201, 0.1323, 0.0874, 0.1697, 0.09201, 0.1323, 0.1453, 0.144, 0.1096, 0.1961, 0.8593, 0.3476, 0.8264, 0.3406, 0.8271, 0.2833, 0.8791, 0.3197, 0.8593, 0.3476, 0.8791, 0.3197, 0.9321, 0.349, 0.8854, 0.3792, 0.1064, 0.1006, 0.1464, 0.08653, 0.1453, 0.144, 0.09201, 0.1323, 0.3793, 0.01991, 0.3575, 0.04549, 0.2981, 0.01691, 0.3566, 0.0, 0.1143, 0.5053, 0.1324, 0.5309, 0.07325, 0.5741, 0.07759, 0.521, 0.6776, 1.0, 0.6589, 0.9705, 0.705, 0.9272, 0.7105, 0.9815, 0.1557, 0.5764, 0.1324, 0.5309, 0.1961, 0.5147, 0.1991, 0.5904, 0.1557, 0.5764, 0.1991, 0.5904, 0.2049, 0.6841, 0.1377, 0.62, 0.1557, 0.5764, 0.1377, 0.62, 0.07325, 0.5741, 0.1324, 0.5309, 0.1223, 0.6643, 0.1377, 0.62, 0.2049, 0.6841, 0.1474, 0.7161, 0.1223, 0.6643, 0.1474, 0.7161, 0.09739, 0.7492, 0.08294, 0.6637, 0.1223, 0.6643, 0.08294, 0.6637, 0.07325, 0.5741, 0.1377, 0.62, 0.1167, 0.8229, 0.1428, 0.7936, 0.1966, 0.8329, 0.1336, 0.8536, 0.1167, 0.8229, 0.1336, 0.8536, 0.0719, 0.867, 0.08017, 0.8116, 0.1167, 0.8229, 0.08017, 0.8116, 0.09739, 0.7492, 0.1428, 0.7936, 0.6915, 0.3708, 0.7305, 0.3494, 0.7375, 0.4072, 0.6762, 0.4101, 0.6915, 0.3708, 0.6762, 0.4101, 0.6042, 0.4077, 0.6628, 0.35, 0.6915, 0.3708, 0.6628, 0.35, 0.7147, 0.2855, 0.7305, 0.3494, 0.633, 0.3296, 0.6628, 0.35, 0.6042, 0.4077, 0.588, 0.3475, 0.633, 0.3296, 0.588, 0.3475, 0.5774, 0.2873, 0.6445, 0.2866, 0.633, 0.3296, 0.6445, 0.2866, 0.7147, 0.2855, 0.6628, 0.35, 0.5458, 0.3558, 0.588, 0.3475, 0.6042, 0.4077, 0.5349, 0.3882, 0.5458, 0.3558, 0.5349, 0.3882, 0.4739, 0.3572, 0.5239, 0.3227, 0.5458, 0.3558, 0.5239, 0.3227, 0.5774, 0.2873, 0.588, 0.3475, 0.5287, 0.4189, 0.5349, 0.3882, 0.6042, 0.4077, 0.5599, 0.444, 0.5287, 0.4189, 0.5599, 0.444, 0.5202, 0.4704, 0.4948, 0.4188, 0.5287, 0.4189, 0.4948, 0.4188, 0.4739, 0.3572, 0.5349, 0.3882, 0.4656, 0.4154, 0.4948, 0.4188, 0.5202, 0.4704, 0.4627, 0.4386, 0.4656, 0.4154, 0.4627, 0.4386, 0.4173, 0.4002, 0.4407, 0.3825, 0.4656, 0.4154, 0.4407, 0.3825, 0.4739, 0.3572, 0.4948, 0.4188, 0.7941, 0.0184, 0.8175, 0.0, 0.8631, 0.0232, 0.8027, 0.04247, 0.7941, 0.0184, 0.8027, 0.04247, 0.7425, 0.07378, 0.7596, 0.02365, 0.4526, 0.4552, 0.4207, 0.4391, 0.4173, 0.4002, 0.4627, 0.4386, 0.8141, 0.07281, 0.8027, 0.04247, 0.8631, 0.0232, 0.8531, 0.07595, 0.8141, 0.07281, 0.8531, 0.07595, 0.8412, 0.1423, 0.7887, 0.1044, 0.8141, 0.07281, 0.7887, 0.1044, 0.7425, 0.07378, 0.8027, 0.04247, 0.7675, 0.1358, 0.7887, 0.1044, 0.8412, 0.1423, 0.7833, 0.1708, 0.7675, 0.1358, 0.7833, 0.1708, 0.7423, 0.1937, 0.7375, 0.1351, 0.7675, 0.1358, 0.7375, 0.1351, 0.7425, 0.07378, 0.7887, 0.1044, 0.1655, 0.7597, 0.1474, 0.7161, 0.2049, 0.6841, 0.2025, 0.7631, 0.1655, 0.7597, 0.2025, 0.7631, 0.1966, 0.8329, 0.1428, 0.7936, 0.1655, 0.7597, 0.1428, 0.7936, 0.09739, 0.7492, 0.1474, 0.7161, 0.2421, 0.7672, 0.2025, 0.7631, 0.2049, 0.6841, 0.2639, 0.7334, 0.2421, 0.7672, 0.2639, 0.7334, 0.317, 0.7759, 0.2578, 0.8053, 0.2421, 0.7672, 0.2578, 0.8053, 0.1966, 0.8329, 0.2025, 0.7631, 0.2703, 0.8396, 0.2578, 0.8053, 0.317, 0.7759, 0.3051, 0.8421, 0.9929, 0.1603, 0.9574, 0.1604, 0.9509, 0.1046, 1.0, 0.1298, 0.2703, 0.8396, 0.2489, 0.867, 0.1966, 0.8329, 0.2578, 0.8053, 0.7971, 0.2093, 0.7833, 0.1708, 0.8412, 0.1423, 0.8332, 0.2146, 0.7971, 0.2093, 0.8332, 0.2146, 0.8271, 0.2833, 0.7791, 0.2383, 0.7971, 0.2093, 0.7791, 0.2383, 0.7423, 0.1937, 0.7833, 0.1708, 0.8734, 0.2197, 0.8332, 0.2146, 0.8412, 0.1423, 0.8975, 0.1861, 0.8734, 0.2197, 0.8975, 0.1861, 0.9538, 0.2278, 0.8894, 0.2573, 0.8734, 0.2197, 0.8894, 0.2573, 0.8271, 0.2833, 0.8332, 0.2146, 0.9038, 0.2902, 0.8894, 0.2573, 0.9538, 0.2278, 0.9425, 0.2916, 0.9038, 0.2902, 0.9425, 0.2916, 0.9321, 0.349, 0.8791, 0.3197, 0.9038, 0.2902, 0.8791, 0.3197, 0.8271, 0.2833, 0.8894, 0.2573])
me_icosphere.use_remesh_preserve_volume = False
me_icosphere.use_remesh_preserve_attributes = False
me_icosphere.use_mirror_vertex_groups = False
me_icosphere.update()

# ---- objects
ob_icosphere = bpy.data.objects.new('Icosphere', me_icosphere)

# ---- transforms, parenting, visibility, modifiers, constraints
ob_icosphere.location = (0.0, 0.0, 0.0)
ob_icosphere.lineart.crease_threshold = 0.0

# ---- collection membership
col_collection_1.objects.link(ob_icosphere)

# ---- scene / render settings (as saved in the file)
scene.frame_start = 1; scene.frame_end = 250; scene.frame_set(1)
scene.render.engine = 'BLENDER_EEVEE_NEXT'
scene.render.resolution_percentage = 50
scene.render.dither_intensity = 0.0
scene.cycles.use_denoising = False
scene.cycles.samples = 128
scene.cycles.sampling_pattern = 'TABULATED_SOBOL'
scene.cycles.use_adaptive_sampling = False
scene.cycles.use_light_tree = False
scene.cycles.blur_glossy = 0.0
scene.cycles.sample_clamp_indirect = 0.0
scene.view_settings.view_transform = 'Standard'
bpy.context.view_layer.update()

# ---- added for rendering (the .blend has no active camera and no usable light): camera, sun
cam_auto = bpy.data.cameras.new('AutoCamera')
cam_auto.lens = 50.0
cam_auto.sensor_width = 36.0
cam_auto.clip_end = 1000.0
ob_auto_camera = bpy.data.objects.new('AutoCamera', cam_auto)
scene.collection.objects.link(ob_auto_camera)
ob_auto_camera.location = (3.52646, -3.8823, 2.7501)
ob_auto_camera.rotation_euler = (1.09748, -7.21219e-08, 0.694738)
scene.camera = ob_auto_camera
light_auto_sun = bpy.data.lights.new('AutoSun', 'SUN')
light_auto_sun.energy = 3.0
light_auto_sun.angle = 0.0523599
ob_auto_sun = bpy.data.objects.new('AutoSun', light_auto_sun)
scene.collection.objects.link(ob_auto_sun)
ob_auto_sun.rotation_euler = (0.872665, 0.174533, 0.523599)
bpy.context.view_layer.update()
